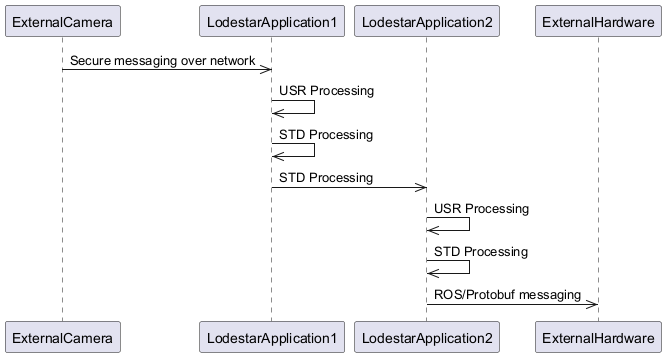

The diagram above was rendered by PlantUML. Its source (embedded in the PNG):
@startuml
participant ExternalCamera
participant LodestarApplication1
participant LodestarApplication2
participant ExternalHardware
ExternalCamera ->> LodestarApplication1: Secure messaging over network
LodestarApplication1 ->> LodestarApplication1: USR Processing
LodestarApplication1 ->> LodestarApplication1: STD Processing
LodestarApplication1 ->> LodestarApplication2: STD Processing
LodestarApplication2 ->> LodestarApplication2: USR Processing
LodestarApplication2 ->> LodestarApplication2: STD Processing
LodestarApplication2 ->> ExternalHardware: ROS/Protobuf messaging
@enduml